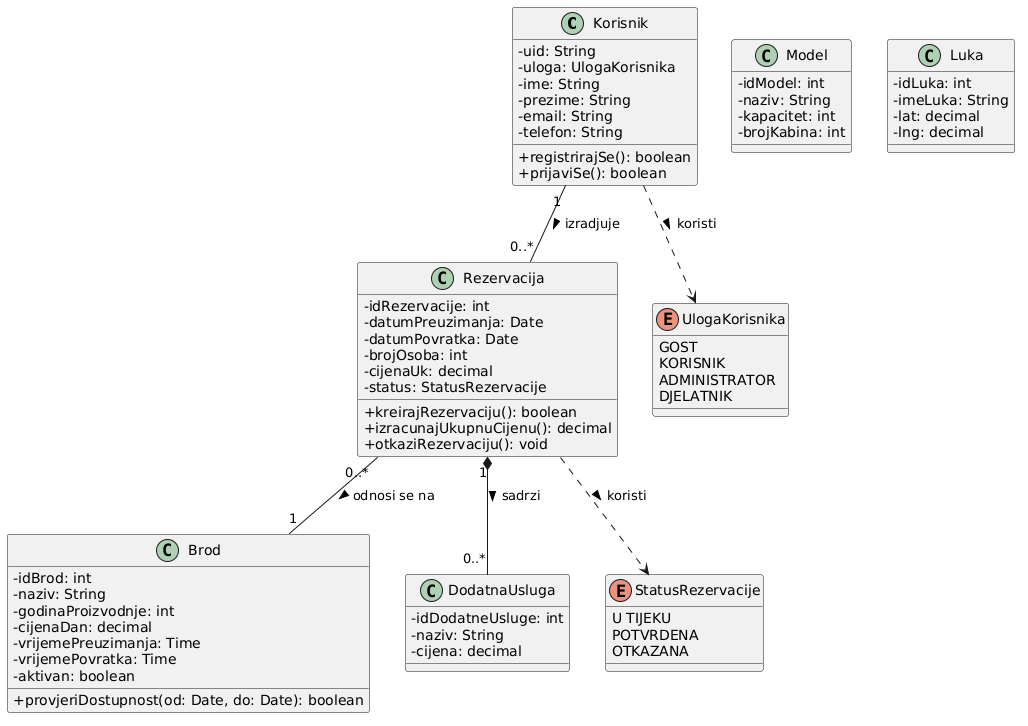

The diagram above was rendered by PlantUML. Its source (embedded in the PNG):
@startuml
skinparam classAttributeIconSize 0
skinparam backgroundColor #FFFFFF

' --- RAZREDI ---

class Korisnik {
  - uid: String
  - uloga: UlogaKorisnika
  - ime: String
  - prezime: String
  - email: String
  - telefon: String
  + registrirajSe(): boolean
  + prijaviSe(): boolean
}

class Rezervacija {
  - idRezervacije: int
  - datumPreuzimanja: Date
  - datumPovratka: Date
  - brojOsoba: int
  - cijenaUk: decimal
  - status: StatusRezervacije
  + kreirajRezervaciju(): boolean
  + izracunajUkupnuCijenu(): decimal
  + otkaziRezervaciju(): void
}

class Brod {
  - idBrod: int
  - naziv: String
  - godinaProizvodnje: int
  - cijenaDan: decimal
  - vrijemePreuzimanja: Time
  - vrijemePovratka: Time
  - aktivan: boolean
  + provjeriDostupnost(od: Date, do: Date): boolean
}

class Model {
  - idModel: int
  - naziv: String
  - kapacitet: int
  - brojKabina: int
}

class Luka {
  - idLuka: int
  - imeLuka: String
  - lat: decimal
  - lng: decimal
}

class DodatnaUsluga {
  - idDodatneUsluge: int
  - naziv: String
  - cijena: decimal
}


enum UlogaKorisnika {
  GOST
  KORISNIK
  ADMINISTRATOR
  DJELATNIK
}

enum StatusRezervacije {
  U TIJEKU
  POTVRDENA
  OTKAZANA
  
}

' --- VEZE (ASOCIJACIJE) ---

Korisnik "1" -- "0..*" Rezervacija : izradjuje >
Rezervacija "0..*" -- "1" Brod : odnosi se na >
Rezervacija "1" *-- "0..*" DodatnaUsluga : sadrzi >
Korisnik ..> UlogaKorisnika : koristi >
Rezervacija ..> StatusRezervacije : koristi >
@enduml